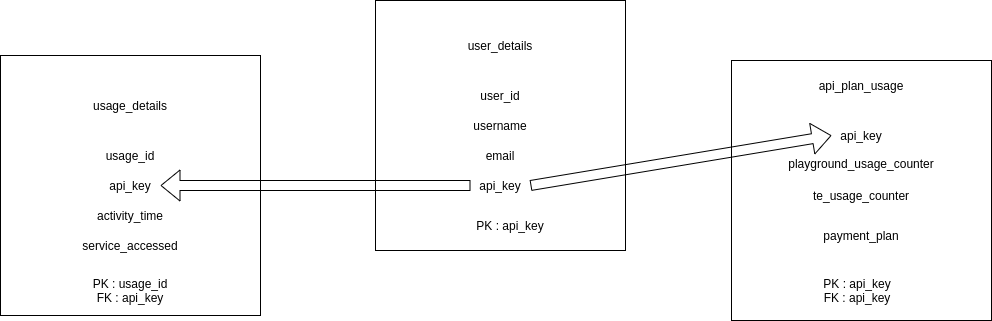

The diagram above was exported from draw.io. Its source (the exported page's mxGraphModel, read from the mxfile embedded in the PNG):
<mxGraphModel dx="1038" dy="616" grid="1" gridSize="10" guides="1" tooltips="1" connect="1" arrows="1" fold="1" page="1" pageScale="1" pageWidth="827" pageHeight="1169" math="0" shadow="0">
  <root>
    <mxCell id="0" />
    <mxCell id="1" parent="0" />
    <mxCell id="OluKbyWQqsCeXbFT6sQv-1" value="" style="whiteSpace=wrap;html=1;aspect=fixed;" vertex="1" parent="1">
      <mxGeometry x="250" y="365" width="260" height="260" as="geometry" />
    </mxCell>
    <mxCell id="OluKbyWQqsCeXbFT6sQv-2" value="" style="whiteSpace=wrap;html=1;aspect=fixed;" vertex="1" parent="1">
      <mxGeometry x="625" y="310" width="250" height="250" as="geometry" />
    </mxCell>
    <mxCell id="OluKbyWQqsCeXbFT6sQv-3" value="" style="whiteSpace=wrap;html=1;aspect=fixed;" vertex="1" parent="1">
      <mxGeometry x="981" y="370" width="260" height="260" as="geometry" />
    </mxCell>
    <mxCell id="OluKbyWQqsCeXbFT6sQv-4" value="user_details&lt;br&gt;" style="text;html=1;strokeColor=none;fillColor=none;align=center;verticalAlign=middle;whiteSpace=wrap;rounded=0;" vertex="1" parent="1">
      <mxGeometry x="720" y="340" width="60" height="30" as="geometry" />
    </mxCell>
    <mxCell id="OluKbyWQqsCeXbFT6sQv-5" value="user_id" style="text;html=1;strokeColor=none;fillColor=none;align=center;verticalAlign=middle;whiteSpace=wrap;rounded=0;" vertex="1" parent="1">
      <mxGeometry x="720" y="390" width="60" height="30" as="geometry" />
    </mxCell>
    <mxCell id="OluKbyWQqsCeXbFT6sQv-6" value="username" style="text;html=1;strokeColor=none;fillColor=none;align=center;verticalAlign=middle;whiteSpace=wrap;rounded=0;" vertex="1" parent="1">
      <mxGeometry x="720" y="420" width="60" height="30" as="geometry" />
    </mxCell>
    <mxCell id="OluKbyWQqsCeXbFT6sQv-7" value="email" style="text;html=1;strokeColor=none;fillColor=none;align=center;verticalAlign=middle;whiteSpace=wrap;rounded=0;" vertex="1" parent="1">
      <mxGeometry x="720" y="450" width="60" height="30" as="geometry" />
    </mxCell>
    <mxCell id="OluKbyWQqsCeXbFT6sQv-8" value="api_key" style="text;html=1;strokeColor=none;fillColor=none;align=center;verticalAlign=middle;whiteSpace=wrap;rounded=0;" vertex="1" parent="1">
      <mxGeometry x="720" y="480" width="60" height="30" as="geometry" />
    </mxCell>
    <mxCell id="OluKbyWQqsCeXbFT6sQv-10" value="usage_details" style="text;html=1;strokeColor=none;fillColor=none;align=center;verticalAlign=middle;whiteSpace=wrap;rounded=0;" vertex="1" parent="1">
      <mxGeometry x="350" y="400" width="60" height="30" as="geometry" />
    </mxCell>
    <mxCell id="OluKbyWQqsCeXbFT6sQv-11" value="usage_id" style="text;html=1;strokeColor=none;fillColor=none;align=center;verticalAlign=middle;whiteSpace=wrap;rounded=0;" vertex="1" parent="1">
      <mxGeometry x="350" y="450" width="60" height="30" as="geometry" />
    </mxCell>
    <mxCell id="OluKbyWQqsCeXbFT6sQv-12" value="api_key" style="text;html=1;strokeColor=none;fillColor=none;align=center;verticalAlign=middle;whiteSpace=wrap;rounded=0;" vertex="1" parent="1">
      <mxGeometry x="350" y="480" width="60" height="30" as="geometry" />
    </mxCell>
    <mxCell id="OluKbyWQqsCeXbFT6sQv-13" value="activity_time" style="text;html=1;strokeColor=none;fillColor=none;align=center;verticalAlign=middle;whiteSpace=wrap;rounded=0;" vertex="1" parent="1">
      <mxGeometry x="350" y="510" width="60" height="30" as="geometry" />
    </mxCell>
    <mxCell id="OluKbyWQqsCeXbFT6sQv-14" value="service_accessed" style="text;html=1;strokeColor=none;fillColor=none;align=center;verticalAlign=middle;whiteSpace=wrap;rounded=0;" vertex="1" parent="1">
      <mxGeometry x="350" y="540" width="60" height="30" as="geometry" />
    </mxCell>
    <mxCell id="OluKbyWQqsCeXbFT6sQv-16" value="api_plan_usage" style="text;html=1;strokeColor=none;fillColor=none;align=center;verticalAlign=middle;whiteSpace=wrap;rounded=0;" vertex="1" parent="1">
      <mxGeometry x="1081" y="380" width="60" height="30" as="geometry" />
    </mxCell>
    <mxCell id="OluKbyWQqsCeXbFT6sQv-17" value="api_key" style="text;html=1;strokeColor=none;fillColor=none;align=center;verticalAlign=middle;whiteSpace=wrap;rounded=0;" vertex="1" parent="1">
      <mxGeometry x="1081" y="430" width="60" height="30" as="geometry" />
    </mxCell>
    <mxCell id="OluKbyWQqsCeXbFT6sQv-18" value="playground_usage_counter" style="text;html=1;strokeColor=none;fillColor=none;align=center;verticalAlign=middle;whiteSpace=wrap;rounded=0;" vertex="1" parent="1">
      <mxGeometry x="1081" y="460" width="60" height="25" as="geometry" />
    </mxCell>
    <mxCell id="OluKbyWQqsCeXbFT6sQv-19" value="te_usage_counter" style="text;html=1;strokeColor=none;fillColor=none;align=center;verticalAlign=middle;whiteSpace=wrap;rounded=0;" vertex="1" parent="1">
      <mxGeometry x="1081" y="490" width="60" height="30" as="geometry" />
    </mxCell>
    <mxCell id="OluKbyWQqsCeXbFT6sQv-20" value="payment_plan" style="text;html=1;strokeColor=none;fillColor=none;align=center;verticalAlign=middle;whiteSpace=wrap;rounded=0;" vertex="1" parent="1">
      <mxGeometry x="1081" y="530" width="60" height="30" as="geometry" />
    </mxCell>
    <mxCell id="OluKbyWQqsCeXbFT6sQv-21" value="PK : usage_id&lt;br&gt;FK : api_key" style="text;html=1;strokeColor=none;fillColor=none;align=center;verticalAlign=middle;whiteSpace=wrap;rounded=0;" vertex="1" parent="1">
      <mxGeometry x="335" y="585" width="90" height="30" as="geometry" />
    </mxCell>
    <mxCell id="OluKbyWQqsCeXbFT6sQv-22" value="PK : api_key" style="text;html=1;strokeColor=none;fillColor=none;align=center;verticalAlign=middle;whiteSpace=wrap;rounded=0;" vertex="1" parent="1">
      <mxGeometry x="720" y="520" width="80" height="30" as="geometry" />
    </mxCell>
    <mxCell id="OluKbyWQqsCeXbFT6sQv-23" value="PK : api_key&lt;br&gt;FK : api_key" style="text;html=1;strokeColor=none;fillColor=none;align=center;verticalAlign=middle;whiteSpace=wrap;rounded=0;" vertex="1" parent="1">
      <mxGeometry x="1062" y="585" width="90" height="30" as="geometry" />
    </mxCell>
    <mxCell id="OluKbyWQqsCeXbFT6sQv-24" value="" style="shape=flexArrow;endArrow=classic;html=1;rounded=0;exitX=0;exitY=0.5;exitDx=0;exitDy=0;entryX=1;entryY=0.5;entryDx=0;entryDy=0;" edge="1" parent="1" source="OluKbyWQqsCeXbFT6sQv-8" target="OluKbyWQqsCeXbFT6sQv-12">
      <mxGeometry width="50" height="50" relative="1" as="geometry">
        <mxPoint x="460" y="340" as="sourcePoint" />
        <mxPoint x="570" y="320" as="targetPoint" />
      </mxGeometry>
    </mxCell>
    <mxCell id="OluKbyWQqsCeXbFT6sQv-25" value="" style="shape=flexArrow;endArrow=classic;html=1;rounded=0;exitX=1;exitY=0.5;exitDx=0;exitDy=0;entryX=0;entryY=0.5;entryDx=0;entryDy=0;" edge="1" parent="1" source="OluKbyWQqsCeXbFT6sQv-8" target="OluKbyWQqsCeXbFT6sQv-17">
      <mxGeometry width="50" height="50" relative="1" as="geometry">
        <mxPoint x="620" y="90" as="sourcePoint" />
        <mxPoint x="900" y="410" as="targetPoint" />
      </mxGeometry>
    </mxCell>
  </root>
</mxGraphModel>